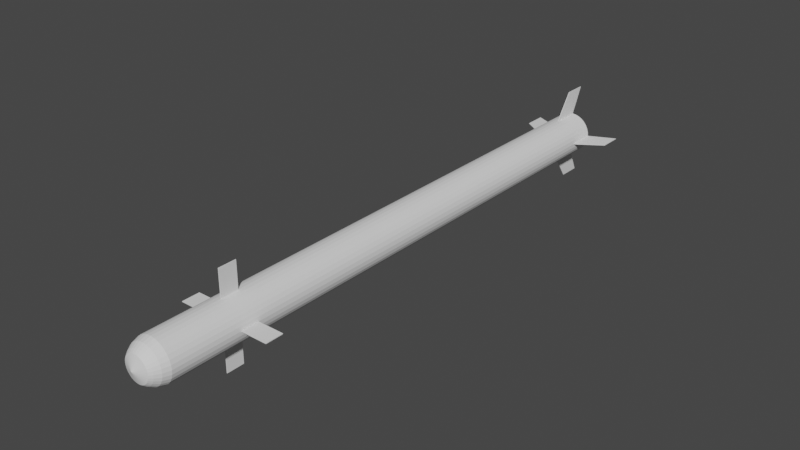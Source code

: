 # Source: FIM-43.blend  (saved by Blender 2.80.75; exported with 4.5.12 LTS)
import bpy
from mathutils import Matrix  # noqa: F401  (used for matrix-valued properties, if any)

bpy.ops.wm.read_factory_settings(use_empty=True)
scene = bpy.context.scene
scene.name = 'Scene'

# ---- collections
col_collection = bpy.data.collections.new('Collection'); scene.collection.children.link(col_collection)

# ---- world
world_world = bpy.data.worlds.new('World'); scene.world = world_world
world_world.use_nodes = True; world_world.node_tree.nodes.clear()
_N = world_world.node_tree.nodes; _L = world_world.node_tree.links
n0 = _N.new('ShaderNodeOutputWorld'); n0.name = 'World Output'; n0.location = (300, 300)
n1 = _N.new('ShaderNodeBackground'); n1.name = 'Background'; n1.location = (10, 300)
n1.inputs[0].default_value = (0.05088, 0.05088, 0.05088, 1.0)
_L.new(n1.outputs[0], n0.inputs[0])
n0.is_active_output = True
world_world.color = (0.05088, 0.05088, 0.05088)
world_world.use_sun_shadow = False
world_world.sun_shadow_jitter_overblur = 0.0

# ---- meshes
me_cylinder = bpy.data.meshes.new('Cylinder')
me_cylinder.from_pydata([(-2.746e-15, 1.0, -13.37), (-3.263e-08, 0.9146, 13.92), (0.1951, 0.9808, -13.37), (0.1784, 0.897, 13.92), (0.3827, 0.9239, -13.37), (0.35, 0.8449, 13.92), (0.5556, 0.8315, -13.37), (0.5081, 0.7604, 13.92), (0.7071, 0.7071, -13.37), (0.6467, 0.6467, 13.92), (0.8315, 0.5556, -13.37), (0.7604, 0.5081, 13.92), (0.9239, 0.3827, -13.37), (0.8449, 0.35, 13.92), (0.9808, 0.1951, -13.37), (0.897, 0.1784, 13.92), (1.0, -8.582e-07, -13.37), (0.9146, 1.037e-06, 13.92), (0.9808, -0.1951, -13.37), (0.897, -0.1784, 13.92), (0.9239, -0.3827, -13.37), (0.8449, -0.35, 13.92), (0.8315, -0.5556, -13.37), (0.7604, -0.5081, 13.92), (0.7071, -0.7071, -13.37), (0.6467, -0.6467, 13.92), (0.5556, -0.8315, -13.37), (0.5081, -0.7604, 13.92), (0.3827, -0.9239, -13.37), (0.35, -0.8449, 13.92), (0.1951, -0.9808, -13.37), (0.1784, -0.897, 13.92), (-3.258e-07, -1.0, -13.37), (-2.996e-07, -0.9146, 13.92), (-0.1951, -0.9808, -13.37), (-0.1784, -0.897, 13.92), (-0.3827, -0.9239, -13.37), (-0.35, -0.8449, 13.92), (-0.5556, -0.8315, -13.37), (-0.5081, -0.7604, 13.92), (-0.7071, -0.7071, -13.37), (-0.6467, -0.6467, 13.92), (-0.8315, -0.5556, -13.37), (-0.7604, -0.5081, 13.92), (-0.9239, -0.3827, -13.37), (-0.8449, -0.35, 13.92), (-0.9808, -0.1951, -13.37), (-0.897, -0.1784, 13.92), (-1.0, 3.188e-08, -13.37), (-0.9146, 1.863e-06, 13.92), (-0.9808, 0.1951, -13.37), (-0.897, 0.1784, 13.92), (-0.9239, 0.3827, -13.37), (-0.8449, 0.35, 13.92), (-0.8315, 0.5556, -13.37), (-0.7604, 0.5081, 13.92), (-0.7071, 0.7071, -13.37), (-0.6467, 0.6467, 13.92), (-0.5556, 0.8315, -13.37), (-0.5081, 0.7604, 13.92), (-0.3827, 0.9239, -13.37), (-0.35, 0.8449, 13.92), (-0.1951, 0.9808, -13.37), (-0.1784, 0.897, 13.92), (5.183e-07, 0.8966, -13.72), (0.1749, 0.8794, -13.72), (0.3431, 0.8284, -13.72), (0.4981, 0.7455, -13.72), (0.634, 0.634, -13.72), (0.7455, 0.4981, -13.72), (0.8284, 0.3431, -13.72), (0.8794, 0.1749, -13.72), (0.8966, -8.375e-07, -13.72), (0.8794, -0.1749, -13.72), (0.8284, -0.3431, -13.72), (0.7455, -0.4981, -13.72), (0.634, -0.634, -13.72), (0.4981, -0.7455, -13.72), (0.3431, -0.8284, -13.72), (0.1749, -0.8794, -13.72), (2.262e-07, -0.8966, -13.72), (-0.1749, -0.8794, -13.72), (-0.3431, -0.8284, -13.72), (-0.4981, -0.7455, -13.72), (-0.634, -0.634, -13.72), (-0.7455, -0.4981, -13.72), (-0.8284, -0.3431, -13.72), (-0.8794, -0.1749, -13.72), (-0.8966, -3.938e-08, -13.72), (-0.8794, 0.1749, -13.72), (-0.8284, 0.3431, -13.72), (-0.7455, 0.4981, -13.72), (-0.634, 0.634, -13.72), (-0.4981, 0.7455, -13.72), (-0.3431, 0.8284, -13.72), (-0.1749, 0.8794, -13.72), (5.438e-07, 0.7426, -13.97), (0.1449, 0.7284, -13.97), (0.2842, 0.6861, -13.97), (0.4126, 0.6175, -13.97), (0.5251, 0.5251, -13.97), (0.6175, 0.4126, -13.97), (0.6861, 0.2842, -13.97), (0.7284, 0.1449, -13.97), (0.7426, -8.047e-07, -13.97), (0.7284, -0.1449, -13.97), (0.6861, -0.2842, -13.97), (0.6175, -0.4126, -13.97), (0.5251, -0.5251, -13.97), (0.4126, -0.6175, -13.97), (0.2842, -0.6861, -13.97), (0.1449, -0.7284, -13.97), (3.018e-07, -0.7426, -13.97), (-0.1449, -0.7284, -13.97), (-0.2842, -0.6861, -13.97), (-0.4126, -0.6175, -13.97), (-0.5251, -0.5251, -13.97), (-0.6175, -0.4126, -13.97), (-0.6861, -0.2842, -13.97), (-0.7284, -0.1449, -13.97), (-0.7426, -1.437e-07, -13.97), (-0.7284, 0.1449, -13.97), (-0.6861, 0.2842, -13.97), (-0.6175, 0.4126, -13.97), (-0.5251, 0.5251, -13.97), (-0.4126, 0.6175, -13.97), (-0.2842, 0.6861, -13.97), (-0.1449, 0.7284, -13.97), (5.581e-07, 0.6213, -14.11), (0.1212, 0.6094, -14.11), (0.2378, 0.574, -14.11), (0.3452, 0.5166, -14.11), (0.4393, 0.4393, -14.11), (0.5166, 0.3452, -14.11), (0.574, 0.2378, -14.11), (0.6094, 0.1212, -14.11), (0.6213, -7.751e-07, -14.11), (0.6094, -0.1212, -14.11), (0.574, -0.2378, -14.11), (0.5166, -0.3452, -14.11), (0.4393, -0.4393, -14.11), (0.3452, -0.5166, -14.11), (0.2378, -0.574, -14.11), (0.1212, -0.6094, -14.11), (3.557e-07, -0.6213, -14.11), (-0.1212, -0.6094, -14.11), (-0.2378, -0.574, -14.11), (-0.3452, -0.5166, -14.11), (-0.4393, -0.4393, -14.11), (-0.5166, -0.3452, -14.11), (-0.574, -0.2378, -14.11), (-0.6094, -0.1212, -14.11), (-0.6213, -2.221e-07, -14.11), (-0.6094, 0.1212, -14.11), (-0.574, 0.2378, -14.11), (-0.5166, 0.3452, -14.11), (-0.4393, 0.4393, -14.11), (-0.3452, 0.5166, -14.11), (-0.2378, 0.574, -14.11), (-0.1212, 0.6094, -14.11), (6.305e-07, -6.339e-07, -14.34), (0.1951, 0.9808, 13.92), (2.868e-15, 1.0, 13.92), (0.3827, 0.9239, 13.92), (0.5556, 0.8315, 13.92), (0.7071, 0.7071, 13.92), (0.8315, 0.5556, 13.92), (0.9239, 0.3827, 13.92), (0.9808, 0.1951, 13.92), (1.0, 1.051e-06, 13.92), (0.9808, -0.1951, 13.92), (0.9239, -0.3827, 13.92), (0.8315, -0.5556, 13.92), (0.7071, -0.7071, 13.92), (0.5556, -0.8315, 13.92), (0.3827, -0.9239, 13.92), (0.1951, -0.9808, 13.92), (-3.258e-07, -1.0, 13.92), (-0.1951, -0.9808, 13.92), (-0.3827, -0.9239, 13.92), (-0.5556, -0.8315, 13.92), (-0.7071, -0.7071, 13.92), (-0.8315, -0.5556, 13.92), (-0.9239, -0.3827, 13.92), (-0.9808, -0.1951, 13.92), (-1.0, 1.941e-06, 13.92), (-0.9808, 0.1951, 13.92), (-0.9239, 0.3827, 13.92), (-0.8315, 0.5556, 13.92), (-0.7071, 0.7071, 13.92), (-0.5556, 0.8315, 13.92), (-0.3827, 0.9239, 13.92), (-0.1951, 0.9808, 13.92), (0.04071, 0.2047, 11.58), (2.01e-06, 0.2087, 11.58), (0.07986, 0.1928, 11.58), (0.1159, 0.1735, 11.58), (0.1476, 0.1476, 11.58), (0.1735, 0.1159, 11.58), (0.1928, 0.07986, 11.58), (0.2047, 0.04071, 11.58), (0.2087, 9.321e-07, 11.58), (0.2047, -0.04071, 11.58), (0.1928, -0.07986, 11.58), (0.1735, -0.1159, 11.58), (0.1476, -0.1476, 11.58), (0.1159, -0.1735, 11.58), (0.07986, -0.1928, 11.58), (0.04071, -0.2047, 11.58), (2.28e-06, -0.2087, 11.58), (-0.04071, -0.2047, 11.58), (-0.07986, -0.1928, 11.58), (-0.1159, -0.1735, 11.58), (-0.1476, -0.1476, 11.58), (-0.1735, -0.1159, 11.58), (-0.1928, -0.07986, 11.58), (-0.2047, -0.04071, 11.58), (-0.2087, 1.163e-06, 11.58), (-0.2047, 0.04071, 11.58), (-0.1928, 0.07986, 11.58), (-0.1735, 0.1159, 11.58), (-0.1476, 0.1476, 11.58), (-0.1159, 0.1735, 11.58), (-0.07986, 0.1928, 11.58), (-0.04071, 0.2047, 11.58), (0.1784, 0.897, 11.58), (2.312e-06, 0.9146, 11.58), (0.35, 0.8449, 11.58), (0.5081, 0.7604, 11.58), (0.6467, 0.6467, 11.58), (0.7604, 0.5081, 11.58), (0.8449, 0.35, 11.58), (0.897, 0.1784, 11.58), (0.9146, 1.051e-06, 11.58), (0.897, -0.1784, 11.58), (0.8449, -0.35, 11.58), (0.7604, -0.5081, 11.58), (0.6467, -0.6467, 11.58), (0.5081, -0.7604, 11.58), (0.35, -0.8449, 11.58), (0.1784, -0.897, 11.58), (2.045e-06, -0.9146, 11.58), (-0.1784, -0.897, 11.58), (-0.35, -0.8449, 11.58), (-0.5081, -0.7604, 11.58), (-0.6467, -0.6467, 11.58), (-0.7604, -0.5081, 11.58), (-0.8449, -0.35, 11.58), (-0.897, -0.1784, 11.58), (-0.9145, 1.877e-06, 11.58), (-0.897, 0.1784, 11.58), (-0.8449, 0.35, 11.58), (-0.7604, 0.5081, 11.58), (-0.6467, 0.6467, 11.58), (-0.5081, 0.7604, 11.58), (-0.35, 0.8449, 11.58), (-0.1784, 0.897, 11.58), (0.1586, 0.7971, 13.89), (4.974e-06, 0.8127, 13.89), (0.311, 0.7508, 13.89), (0.4515, 0.6757, 13.89), (0.5747, 0.5747, 13.89), (0.6757, 0.4515, 13.89), (0.7509, 0.311, 13.89), (0.7971, 0.1586, 13.89), (0.8127, 7.323e-07, 13.89), (0.7971, -0.1586, 13.89), (0.7509, -0.311, 13.89), (0.6757, -0.4515, 13.89), (0.5747, -0.5747, 13.89), (0.4515, -0.6757, 13.89), (0.311, -0.7508, 13.89), (0.1586, -0.7971, 13.89), (6.185e-06, -0.8127, 13.89), (-0.1585, -0.7971, 13.89), (-0.311, -0.7508, 13.89), (-0.4515, -0.6757, 13.89), (-0.5747, -0.5747, 13.89), (-0.6757, -0.4515, 13.89), (-0.7508, -0.311, 13.89), (-0.7971, -0.1585, 13.89), (-0.8127, 1.562e-06, 13.89), (-0.7971, 0.1586, 13.89), (-0.7508, 0.311, 13.89), (-0.6757, 0.4515, 13.89), (-0.5747, 0.5747, 13.89), (-0.4515, 0.6757, 13.89), (-0.311, 0.7508, 13.89), (-0.1585, 0.7971, 13.89), (0.17, 0.8546, 13.89), (5.049e-06, 0.8713, 13.89), (0.3335, 0.805, 13.89), (0.4841, 0.7245, 13.89), (0.6161, 0.6161, 13.89), (0.7245, 0.4841, 13.89), (0.805, 0.3335, 13.89), (0.8546, 0.17, 13.89), (0.8713, 6.821e-07, 13.89), (0.8546, -0.17, 13.89), (0.805, -0.3334, 13.89), (0.7245, -0.4841, 13.89), (0.6161, -0.6161, 13.89), (0.4841, -0.7245, 13.89), (0.3335, -0.805, 13.89), (0.17, -0.8546, 13.89), (6.174e-06, -0.8713, 13.89), (-0.17, -0.8546, 13.89), (-0.3334, -0.805, 13.89), (-0.4841, -0.7245, 13.89), (-0.6161, -0.6161, 13.89), (-0.7245, -0.4841, 13.89), (-0.805, -0.3334, 13.89), (-0.8546, -0.17, 13.89), (-0.8713, 1.646e-06, 13.89), (-0.8546, 0.17, 13.89), (-0.805, 0.3335, 13.89), (-0.7245, 0.4841, 13.89), (-0.6161, 0.6161, 13.89), (-0.4841, 0.7245, 13.89), (-0.3334, 0.805, 13.89), (-0.17, 0.8546, 13.89), (0.03692, 0.1856, 12.13), (1.504e-07, 0.1892, 12.13), (0.07242, 0.1748, 12.13), (0.1051, 0.1573, 12.13), (0.1338, 0.1338, 12.13), (0.1573, 0.1051, 12.13), (0.1748, 0.07242, 12.13), (0.1856, 0.03692, 12.13), (0.1892, 9.475e-07, 12.13), (0.1856, -0.03692, 12.13), (0.1748, -0.07242, 12.13), (0.1573, -0.1051, 12.13), (0.1338, -0.1338, 12.13), (0.1051, -0.1573, 12.13), (0.07242, -0.1748, 12.13), (0.03692, -0.1856, 12.13), (4.324e-07, -0.1892, 12.13), (-0.03692, -0.1856, 12.13), (-0.07242, -0.1748, 12.13), (-0.1051, -0.1573, 12.13), (-0.1338, -0.1338, 12.13), (-0.1573, -0.1051, 12.13), (-0.1748, -0.07242, 12.13), (-0.1856, -0.03692, 12.13), (-0.1892, 1.141e-06, 12.13), (-0.1856, 0.03692, 12.13), (-0.1748, 0.07242, 12.13), (-0.1573, 0.1051, 12.13), (-0.1338, 0.1338, 12.13), (-0.1051, 0.1573, 12.13), (-0.07242, 0.1748, 12.13), (-0.03692, 0.1856, 12.13)], [], [(0, 162, 161, 2), (2, 161, 163, 4), (4, 163, 164, 6), (6, 164, 165, 8), (8, 165, 166, 10), (10, 166, 167, 12), (12, 167, 168, 14), (14, 168, 169, 16), (16, 169, 170, 18), (18, 170, 171, 20), (20, 171, 172, 22), (22, 172, 173, 24), (24, 173, 174, 26), (26, 174, 175, 28), (28, 175, 176, 30), (30, 176, 177, 32), (32, 177, 178, 34), (34, 178, 179, 36), (36, 179, 180, 38), (38, 180, 181, 40), (40, 181, 182, 42), (42, 182, 183, 44), (44, 183, 184, 46), (46, 184, 185, 48), (48, 185, 186, 50), (50, 186, 187, 52), (52, 187, 188, 54), (54, 188, 189, 56), (56, 189, 190, 58), (58, 190, 191, 60), (45, 43, 246, 247), (60, 191, 192, 62), (62, 192, 162, 0), (12, 14, 71, 70), (81, 82, 114, 113), (30, 32, 80, 79), (48, 50, 89, 88), (4, 6, 67, 66), (22, 24, 76, 75), (40, 42, 85, 84), (58, 60, 94, 93), (14, 16, 72, 71), (32, 34, 81, 80), (50, 52, 90, 89), (6, 8, 68, 67), (24, 26, 77, 76), (42, 44, 86, 85), (60, 62, 95, 94), (16, 18, 73, 72), (34, 36, 82, 81), (52, 54, 91, 90), (8, 10, 69, 68), (26, 28, 78, 77), (44, 46, 87, 86), (0, 2, 65, 64), (62, 0, 64, 95), (18, 20, 74, 73), (36, 38, 83, 82), (54, 56, 92, 91), (10, 12, 70, 69), (28, 30, 79, 78), (46, 48, 88, 87), (2, 4, 66, 65), (20, 22, 75, 74), (38, 40, 84, 83), (56, 58, 93, 92), (116, 117, 149, 148), (68, 69, 101, 100), (95, 64, 96, 127), (82, 83, 115, 114), (69, 70, 102, 101), (83, 84, 116, 115), (70, 71, 103, 102), (84, 85, 117, 116), (71, 72, 104, 103), (85, 86, 118, 117), (72, 73, 105, 104), (86, 87, 119, 118), (73, 74, 106, 105), (87, 88, 120, 119), (74, 75, 107, 106), (88, 89, 121, 120), (75, 76, 108, 107), (89, 90, 122, 121), (76, 77, 109, 108), (90, 91, 123, 122), (77, 78, 110, 109), (64, 65, 97, 96), (91, 92, 124, 123), (78, 79, 111, 110), (65, 66, 98, 97), (92, 93, 125, 124), (79, 80, 112, 111), (66, 67, 99, 98), (93, 94, 126, 125), (80, 81, 113, 112), (67, 68, 100, 99), (94, 95, 127, 126), (151, 152, 160), (103, 104, 136, 135), (117, 118, 150, 149), (104, 105, 137, 136), (118, 119, 151, 150), (105, 106, 138, 137), (119, 120, 152, 151), (106, 107, 139, 138), (120, 121, 153, 152), (107, 108, 140, 139), (121, 122, 154, 153), (108, 109, 141, 140), (122, 123, 155, 154), (109, 110, 142, 141), (96, 97, 129, 128), (123, 124, 156, 155), (110, 111, 143, 142), (97, 98, 130, 129), (124, 125, 157, 156), (111, 112, 144, 143), (98, 99, 131, 130), (125, 126, 158, 157), (112, 113, 145, 144), (99, 100, 132, 131), (126, 127, 159, 158), (113, 114, 146, 145), (100, 101, 133, 132), (127, 96, 128, 159), (114, 115, 147, 146), (101, 102, 134, 133), (115, 116, 148, 147), (102, 103, 135, 134), (138, 139, 160), (152, 153, 160), (139, 140, 160), (153, 154, 160), (140, 141, 160), (154, 155, 160), (141, 142, 160), (128, 129, 160), (155, 156, 160), (142, 143, 160), (129, 130, 160), (156, 157, 160), (143, 144, 160), (130, 131, 160), (157, 158, 160), (144, 145, 160), (131, 132, 160), (158, 159, 160), (145, 146, 160), (132, 133, 160), (159, 128, 160), (146, 147, 160), (133, 134, 160), (147, 148, 160), (134, 135, 160), (148, 149, 160), (135, 136, 160), (149, 150, 160), (136, 137, 160), (150, 151, 160), (137, 138, 160), (1, 3, 161, 162), (3, 5, 163, 161), (5, 7, 164, 163), (7, 9, 165, 164), (9, 11, 166, 165), (11, 13, 167, 166), (13, 15, 168, 167), (15, 17, 169, 168), (17, 19, 170, 169), (19, 21, 171, 170), (21, 23, 172, 171), (23, 25, 173, 172), (25, 27, 174, 173), (27, 29, 175, 174), (29, 31, 176, 175), (31, 33, 177, 176), (33, 35, 178, 177), (35, 37, 179, 178), (37, 39, 180, 179), (39, 41, 181, 180), (41, 43, 182, 181), (43, 45, 183, 182), (45, 47, 184, 183), (47, 49, 185, 184), (49, 51, 186, 185), (51, 53, 187, 186), (53, 55, 188, 187), (55, 57, 189, 188), (57, 59, 190, 189), (59, 61, 191, 190), (61, 63, 192, 191), (63, 1, 162, 192), (193, 194, 290, 289), (19, 17, 233, 234), (47, 45, 247, 248), (21, 19, 234, 235), (49, 47, 248, 249), (23, 21, 235, 236), (51, 49, 249, 250), (25, 23, 236, 237), (53, 51, 250, 251), (27, 25, 237, 238), (55, 53, 251, 252), (29, 27, 238, 239), (3, 1, 226, 225), (57, 55, 252, 253), (31, 29, 239, 240), (5, 3, 225, 227), (59, 57, 253, 254), (33, 31, 240, 241), (7, 5, 227, 228), (61, 59, 254, 255), (35, 33, 241, 242), (9, 7, 228, 229), (63, 61, 255, 256), (37, 35, 242, 243), (11, 9, 229, 230), (1, 63, 256, 226), (39, 37, 243, 244), (13, 11, 230, 231), (41, 39, 244, 245), (15, 13, 231, 232), (43, 41, 245, 246), (17, 15, 232, 233), (194, 193, 225, 226), (193, 195, 227, 225), (195, 196, 228, 227), (196, 197, 229, 228), (197, 198, 230, 229), (198, 199, 231, 230), (199, 200, 232, 231), (200, 201, 233, 232), (201, 202, 234, 233), (202, 203, 235, 234), (203, 204, 236, 235), (204, 205, 237, 236), (205, 206, 238, 237), (206, 207, 239, 238), (207, 208, 240, 239), (208, 209, 241, 240), (209, 210, 242, 241), (210, 211, 243, 242), (211, 212, 244, 243), (212, 213, 245, 244), (213, 214, 246, 245), (214, 215, 247, 246), (215, 216, 248, 247), (216, 217, 249, 248), (217, 218, 250, 249), (218, 219, 251, 250), (219, 220, 252, 251), (220, 221, 253, 252), (221, 222, 254, 253), (222, 223, 255, 254), (223, 224, 256, 255), (224, 194, 226, 256), (264, 263, 327, 328), (221, 220, 316, 317), (208, 207, 303, 304), (195, 193, 289, 291), (222, 221, 317, 318), (209, 208, 304, 305), (196, 195, 291, 292), (223, 222, 318, 319), (210, 209, 305, 306), (197, 196, 292, 293), (224, 223, 319, 320), (211, 210, 306, 307), (198, 197, 293, 294), (194, 224, 320, 290), (212, 211, 307, 308), (199, 198, 294, 295), (213, 212, 308, 309), (200, 199, 295, 296), (214, 213, 309, 310), (201, 200, 296, 297), (215, 214, 310, 311), (202, 201, 297, 298), (216, 215, 311, 312), (203, 202, 298, 299), (217, 216, 312, 313), (204, 203, 299, 300), (218, 217, 313, 314), (205, 204, 300, 301), (219, 218, 314, 315), (206, 205, 301, 302), (220, 219, 315, 316), (207, 206, 302, 303), (258, 257, 289, 290), (257, 259, 291, 289), (259, 260, 292, 291), (260, 261, 293, 292), (261, 262, 294, 293), (262, 263, 295, 294), (263, 264, 296, 295), (264, 265, 297, 296), (265, 266, 298, 297), (266, 267, 299, 298), (267, 268, 300, 299), (268, 269, 301, 300), (269, 270, 302, 301), (270, 271, 303, 302), (271, 272, 304, 303), (272, 273, 305, 304), (273, 274, 306, 305), (274, 275, 307, 306), (275, 276, 308, 307), (276, 277, 309, 308), (277, 278, 310, 309), (278, 279, 311, 310), (279, 280, 312, 311), (280, 281, 313, 312), (281, 282, 314, 313), (282, 283, 315, 314), (283, 284, 316, 315), (284, 285, 317, 316), (285, 286, 318, 317), (286, 287, 319, 318), (287, 288, 320, 319), (288, 258, 290, 320), (321, 322, 352, 351, 350, 349, 348, 347, 346, 345, 344, 343, 342, 341, 340, 339, 338, 337, 336, 335, 334, 333, 332, 331, 330, 329, 328, 327, 326, 325, 324, 323), (278, 277, 341, 342), (265, 264, 328, 329), (279, 278, 342, 343), (266, 265, 329, 330), (280, 279, 343, 344), (267, 266, 330, 331), (281, 280, 344, 345), (268, 267, 331, 332), (282, 281, 345, 346), (269, 268, 332, 333), (283, 282, 346, 347), (270, 269, 333, 334), (284, 283, 347, 348), (271, 270, 334, 335), (257, 258, 322, 321), (285, 284, 348, 349), (272, 271, 335, 336), (259, 257, 321, 323), (286, 285, 349, 350), (273, 272, 336, 337), (260, 259, 323, 324), (287, 286, 350, 351), (274, 273, 337, 338), (261, 260, 324, 325), (288, 287, 351, 352), (275, 274, 338, 339), (262, 261, 325, 326), (258, 288, 352, 322), (276, 275, 339, 340), (263, 262, 326, 327), (277, 276, 340, 341)])
_uv = me_cylinder.uv_layers.new(name='UVMap')
_uv.uv.foreach_set('vector', [1.0, 0.5, 1.0, 1.0, 0.9688, 1.0, 0.9688, 0.5, 0.9688, 0.5, 0.9688, 1.0, 0.9375, 1.0, 0.9375, 0.5, 0.9375, 0.5, 0.9375, 1.0, 0.9062, 1.0, 0.9062, 0.5, 0.9062, 0.5, 0.9062, 1.0, 0.875, 1.0, 0.875, 0.5, 0.875, 0.5, 0.875, 1.0, 0.8438, 1.0, 0.8438, 0.5, 0.8438, 0.5, 0.8438, 1.0, 0.8125, 1.0, 0.8125, 0.5, 0.8125, 0.5, 0.8125, 1.0, 0.7812, 1.0, 0.7812, 0.5, 0.7812, 0.5, 0.7812, 1.0, 0.75, 1.0, 0.75, 0.5, 0.75, 0.5, 0.75, 1.0, 0.7188, 1.0, 0.7188, 0.5, 0.7188, 0.5, 0.7188, 1.0, 0.6875, 1.0, 0.6875, 0.5, 0.6875, 0.5, 0.6875, 1.0, 0.6562, 1.0, 0.6562, 0.5, 0.6562, 0.5, 0.6562, 1.0, 0.625, 1.0, 0.625, 0.5, 0.625, 0.5, 0.625, 1.0, 0.5938, 1.0, 0.5938, 0.5, 0.5938, 0.5, 0.5938, 1.0, 0.5625, 1.0, 0.5625, 0.5, 0.5625, 0.5, 0.5625, 1.0, 0.5312, 1.0, 0.5312, 0.5, 0.5312, 0.5, 0.5312, 1.0, 0.5, 1.0, 0.5, 0.5, 0.5, 0.5, 0.5, 1.0, 0.4688, 1.0, 0.4688, 0.5, 0.4688, 0.5, 0.4688, 1.0, 0.4375, 1.0, 0.4375, 0.5, 0.4375, 0.5, 0.4375, 1.0, 0.4062, 1.0, 0.4062, 0.5, 0.4062, 0.5, 0.4062, 1.0, 0.375, 1.0, 0.375, 0.5, 0.375, 0.5, 0.375, 1.0, 0.3438, 1.0, 0.3438, 0.5, 0.3438, 0.5, 0.3438, 1.0, 0.3125, 1.0, 0.3125, 0.5, 0.3125, 0.5, 0.3125, 1.0, 0.2812, 1.0, 0.2812, 0.5, 0.2812, 0.5, 0.2812, 1.0, 0.25, 1.0, 0.25, 0.5, 0.25, 0.5, 0.25, 1.0, 0.2188, 1.0, 0.2188, 0.5, 0.2188, 0.5, 0.2188, 1.0, 0.1875, 1.0, 0.1875, 0.5, 0.1875, 0.5, 0.1875, 1.0, 0.1562, 1.0, 0.1562, 0.5, 0.1562, 0.5, 0.1562, 1.0, 0.125, 1.0, 0.125, 0.5, 0.125, 0.5, 0.125, 1.0, 0.09375, 1.0, 0.09375, 0.5, 0.09375, 0.5, 0.09375, 1.0, 0.0625, 1.0, 0.0625, 0.5, 0.04722, 0.166, 0.0675, 0.1281, 0.0675, 0.1281, 0.04722, 0.166, 0.0625, 0.5, 0.0625, 1.0, 0.03125, 1.0, 0.03125, 0.5, 0.03125, 0.5, 0.03125, 1.0, 0.0, 1.0, 0.0, 0.5, 0.8125, 0.5, 0.7812, 0.5, 0.7812, 0.5, 0.8125, 0.5, 0.4688, 0.5, 0.4375, 0.5, 0.4375, 0.5, 0.4688, 0.5, 0.5312, 0.5, 0.5, 0.5, 0.5, 0.5, 0.5312, 0.5, 0.25, 0.5, 0.2188, 0.5, 0.2188, 0.5, 0.25, 0.5, 0.9375, 0.5, 0.9062, 0.5, 0.9062, 0.5, 0.9375, 0.5, 0.6562, 0.5, 0.625, 0.5, 0.625, 0.5, 0.6562, 0.5, 0.375, 0.5, 0.3438, 0.5, 0.3438, 0.5, 0.375, 0.5, 0.09375, 0.5, 0.0625, 0.5, 0.0625, 0.5, 0.09375, 0.5, 0.7812, 0.5, 0.75, 0.5, 0.75, 0.5, 0.7812, 0.5, 0.5, 0.5, 0.4688, 0.5, 0.4688, 0.5, 0.5, 0.5, 0.2188, 0.5, 0.1875, 0.5, 0.1875, 0.5, 0.2188, 0.5, 0.9062, 0.5, 0.875, 0.5, 0.875, 0.5, 0.9062, 0.5, 0.625, 0.5, 0.5938, 0.5, 0.5938, 0.5, 0.625, 0.5, 0.3438, 0.5, 0.3125, 0.5, 0.3125, 0.5, 0.3438, 0.5, 0.0625, 0.5, 0.03125, 0.5, 0.03125, 0.5, 0.0625, 0.5, 0.75, 0.5, 0.7188, 0.5, 0.7188, 0.5, 0.75, 0.5, 0.4688, 0.5, 0.4375, 0.5, 0.4375, 0.5, 0.4688, 0.5, 0.1875, 0.5, 0.1562, 0.5, 0.1562, 0.5, 0.1875, 0.5, 0.875, 0.5, 0.8438, 0.5, 0.8438, 0.5, 0.875, 0.5, 0.5938, 0.5, 0.5625, 0.5, 0.5625, 0.5, 0.5938, 0.5, 0.3125, 0.5, 0.2812, 0.5, 0.2812, 0.5, 0.3125, 0.5, 1.0, 0.5, 0.9688, 0.5, 0.9688, 0.5, 1.0, 0.5, 0.03125, 0.5, 0.0, 0.5, 0.0, 0.5, 0.03125, 0.5, 0.7188, 0.5, 0.6875, 0.5, 0.6875, 0.5, 0.7188, 0.5, 0.4375, 0.5, 0.4062, 0.5, 0.4062, 0.5, 0.4375, 0.5, 0.1562, 0.5, 0.125, 0.5, 0.125, 0.5, 0.1562, 0.5, 0.8438, 0.5, 0.8125, 0.5, 0.8125, 0.5, 0.8438, 0.5, 0.5625, 0.5, 0.5312, 0.5, 0.5312, 0.5, 0.5625, 0.5, 0.2812, 0.5, 0.25, 0.5, 0.25, 0.5, 0.2812, 0.5, 0.9688, 0.5, 0.9375, 0.5, 0.9375, 0.5, 0.9688, 0.5, 0.6875, 0.5, 0.6562, 0.5, 0.6562, 0.5, 0.6875, 0.5, 0.4062, 0.5, 0.375, 0.5, 0.375, 0.5, 0.4062, 0.5, 0.125, 0.5, 0.09375, 0.5, 0.09375, 0.5, 0.125, 0.5, 0.375, 0.5, 0.3438, 0.5, 0.3438, 0.5, 0.375, 0.5, 0.875, 0.5, 0.8438, 0.5, 0.8438, 0.5, 0.875, 0.5, 0.03125, 0.5, 0.0, 0.5, 0.0, 0.5, 0.03125, 0.5, 0.4375, 0.5, 0.4062, 0.5, 0.4062, 0.5, 0.4375, 0.5, 0.8438, 0.5, 0.8125, 0.5, 0.8125, 0.5, 0.8438, 0.5, 0.4062, 0.5, 0.375, 0.5, 0.375, 0.5, 0.4062, 0.5, 0.8125, 0.5, 0.7812, 0.5, 0.7812, 0.5, 0.8125, 0.5, 0.375, 0.5, 0.3438, 0.5, 0.3438, 0.5, 0.375, 0.5, 0.7812, 0.5, 0.75, 0.5, 0.75, 0.5, 0.7812, 0.5, 0.3438, 0.5, 0.3125, 0.5, 0.3125, 0.5, 0.3438, 0.5, 0.75, 0.5, 0.7188, 0.5, 0.7188, 0.5, 0.75, 0.5, 0.3125, 0.5, 0.2812, 0.5, 0.2812, 0.5, 0.3125, 0.5, 0.7188, 0.5, 0.6875, 0.5, 0.6875, 0.5, 0.7188, 0.5, 0.2812, 0.5, 0.25, 0.5, 0.25, 0.5, 0.2812, 0.5, 0.6875, 0.5, 0.6562, 0.5, 0.6562, 0.5, 0.6875, 0.5, 0.25, 0.5, 0.2188, 0.5, 0.2188, 0.5, 0.25, 0.5, 0.6562, 0.5, 0.625, 0.5, 0.625, 0.5, 0.6562, 0.5, 0.2188, 0.5, 0.1875, 0.5, 0.1875, 0.5, 0.2188, 0.5, 0.625, 0.5, 0.5938, 0.5, 0.5938, 0.5, 0.625, 0.5, 0.1875, 0.5, 0.1562, 0.5, 0.1562, 0.5, 0.1875, 0.5, 0.5938, 0.5, 0.5625, 0.5, 0.5625, 0.5, 0.5938, 0.5, 1.0, 0.5, 0.9688, 0.5, 0.9688, 0.5, 1.0, 0.5, 0.1562, 0.5, 0.125, 0.5, 0.125, 0.5, 0.1562, 0.5, 0.5625, 0.5, 0.5312, 0.5, 0.5312, 0.5, 0.5625, 0.5, 0.9688, 0.5, 0.9375, 0.5, 0.9375, 0.5, 0.9688, 0.5, 0.125, 0.5, 0.09375, 0.5, 0.09375, 0.5, 0.125, 0.5, 0.5312, 0.5, 0.5, 0.5, 0.5, 0.5, 0.5312, 0.5, 0.9375, 0.5, 0.9062, 0.5, 0.9062, 0.5, 0.9375, 0.5, 0.09375, 0.5, 0.0625, 0.5, 0.0625, 0.5, 0.09375, 0.5, 0.5, 0.5, 0.4688, 0.5, 0.4688, 0.5, 0.5, 0.5, 0.9062, 0.5, 0.875, 0.5, 0.875, 0.5, 0.9062, 0.5, 0.0625, 0.5, 0.03125, 0.5, 0.03125, 0.5, 0.0625, 0.5, 0.2812, 0.5, 0.25, 0.5, 0.2812, 0.5, 0.7812, 0.5, 0.75, 0.5, 0.75, 0.5, 0.7812, 0.5, 0.3438, 0.5, 0.3125, 0.5, 0.3125, 0.5, 0.3438, 0.5, 0.75, 0.5, 0.7188, 0.5, 0.7188, 0.5, 0.75, 0.5, 0.3125, 0.5, 0.2812, 0.5, 0.2812, 0.5, 0.3125, 0.5, 0.7188, 0.5, 0.6875, 0.5, 0.6875, 0.5, 0.7188, 0.5, 0.2812, 0.5, 0.25, 0.5, 0.25, 0.5, 0.2812, 0.5, 0.6875, 0.5, 0.6562, 0.5, 0.6562, 0.5, 0.6875, 0.5, 0.25, 0.5, 0.2188, 0.5, 0.2188, 0.5, 0.25, 0.5, 0.6562, 0.5, 0.625, 0.5, 0.625, 0.5, 0.6562, 0.5, 0.2188, 0.5, 0.1875, 0.5, 0.1875, 0.5, 0.2188, 0.5, 0.625, 0.5, 0.5938, 0.5, 0.5938, 0.5, 0.625, 0.5, 0.1875, 0.5, 0.1562, 0.5, 0.1562, 0.5, 0.1875, 0.5, 0.5938, 0.5, 0.5625, 0.5, 0.5625, 0.5, 0.5938, 0.5, 1.0, 0.5, 0.9688, 0.5, 0.9688, 0.5, 1.0, 0.5, 0.1562, 0.5, 0.125, 0.5, 0.125, 0.5, 0.1562, 0.5, 0.5625, 0.5, 0.5312, 0.5, 0.5312, 0.5, 0.5625, 0.5, 0.9688, 0.5, 0.9375, 0.5, 0.9375, 0.5, 0.9688, 0.5, 0.125, 0.5, 0.09375, 0.5, 0.09375, 0.5, 0.125, 0.5, 0.5312, 0.5, 0.5, 0.5, 0.5, 0.5, 0.5312, 0.5, 0.9375, 0.5, 0.9062, 0.5, 0.9062, 0.5, 0.9375, 0.5, 0.09375, 0.5, 0.0625, 0.5, 0.0625, 0.5, 0.09375, 0.5, 0.5, 0.5, 0.4688, 0.5, 0.4688, 0.5, 0.5, 0.5, 0.9062, 0.5, 0.875, 0.5, 0.875, 0.5, 0.9062, 0.5, 0.0625, 0.5, 0.03125, 0.5, 0.03125, 0.5, 0.0625, 0.5, 0.4688, 0.5, 0.4375, 0.5, 0.4375, 0.5, 0.4688, 0.5, 0.875, 0.5, 0.8438, 0.5, 0.8438, 0.5, 0.875, 0.5, 0.03125, 0.5, 0.0, 0.5, 0.0, 0.5, 0.03125, 0.5, 0.4375, 0.5, 0.4062, 0.5, 0.4062, 0.5, 0.4375, 0.5, 0.8438, 0.5, 0.8125, 0.5, 0.8125, 0.5, 0.8438, 0.5, 0.4062, 0.5, 0.375, 0.5, 0.375, 0.5, 0.4062, 0.5, 0.8125, 0.5, 0.7812, 0.5, 0.7812, 0.5, 0.8125, 0.5, 0.6875, 0.5, 0.6562, 0.5, 0.6875, 0.5, 0.25, 0.5, 0.2188, 0.5, 0.25, 0.5, 0.6562, 0.5, 0.625, 0.5, 0.6562, 0.5, 0.2188, 0.5, 0.1875, 0.5, 0.2188, 0.5, 0.625, 0.5, 0.5938, 0.5, 0.625, 0.5, 0.1875, 0.5, 0.1562, 0.5, 0.1875, 0.5, 0.5938, 0.5, 0.5625, 0.5, 0.5938, 0.5, 1.0, 0.5, 0.9688, 0.5, 1.0, 0.5, 0.1562, 0.5, 0.125, 0.5, 0.1562, 0.5, 0.5625, 0.5, 0.5312, 0.5, 0.5625, 0.5, 0.9688, 0.5, 0.9375, 0.5, 0.9688, 0.5, 0.125, 0.5, 0.09375, 0.5, 0.125, 0.5, 0.5312, 0.5, 0.5, 0.5, 0.5312, 0.5, 0.9375, 0.5, 0.9062, 0.5, 0.9375, 0.5, 0.09375, 0.5, 0.0625, 0.5, 0.09375, 0.5, 0.5, 0.5, 0.4688, 0.5, 0.5, 0.5, 0.9062, 0.5, 0.875, 0.5, 0.9062, 0.5, 0.0625, 0.5, 0.03125, 0.5, 0.0625, 0.5, 0.4688, 0.5, 0.4375, 0.5, 0.4688, 0.5, 0.875, 0.5, 0.8438, 0.5, 0.875, 0.5, 0.03125, 0.5, 0.0, 0.5, 0.03125, 0.5, 0.4375, 0.5, 0.4062, 0.5, 0.4375, 0.5, 0.8438, 0.5, 0.8125, 0.5, 0.8438, 0.5, 0.4062, 0.5, 0.375, 0.5, 0.4062, 0.5, 0.8125, 0.5, 0.7812, 0.5, 0.8125, 0.5, 0.375, 0.5, 0.3438, 0.5, 0.375, 0.5, 0.7812, 0.5, 0.75, 0.5, 0.7812, 0.5, 0.3438, 0.5, 0.3125, 0.5, 0.3438, 0.5, 0.75, 0.5, 0.7188, 0.5, 0.75, 0.5, 0.3125, 0.5, 0.2812, 0.5, 0.3125, 0.5, 0.7188, 0.5, 0.6875, 0.5, 0.7188, 0.5, 0.25, 0.4695, 0.2928, 0.4653, 0.2968, 0.4854, 0.25, 0.49, 0.2928, 0.4653, 0.334, 0.4528, 0.3418, 0.4717, 0.2968, 0.4854, 0.334, 0.4528, 0.3719, 0.4325, 0.3833, 0.4496, 0.3418, 0.4717, 0.3719, 0.4325, 0.4052, 0.4052, 0.4197, 0.4197, 0.3833, 0.4496, 0.4052, 0.4052, 0.4325, 0.3719, 0.4496, 0.3833, 0.4197, 0.4197, 0.4325, 0.3719, 0.4528, 0.334, 0.4717, 0.3418, 0.4496, 0.3833, 0.4528, 0.334, 0.4653, 0.2928, 0.4854, 0.2968, 0.4717, 0.3418, 0.4653, 0.2928, 0.4695, 0.25, 0.49, 0.25, 0.4854, 0.2968, 0.4695, 0.25, 0.4653, 0.2072, 0.4854, 0.2032, 0.49, 0.25, 0.4653, 0.2072, 0.4528, 0.166, 0.4717, 0.1582, 0.4854, 0.2032, 0.4528, 0.166, 0.4325, 0.1281, 0.4496, 0.1167, 0.4717, 0.1582, 0.4325, 0.1281, 0.4052, 0.0948, 0.4197, 0.08029, 0.4496, 0.1167, 0.4052, 0.0948, 0.3719, 0.0675, 0.3833, 0.05045, 0.4197, 0.08029, 0.3719, 0.0675, 0.334, 0.04722, 0.3418, 0.02827, 0.3833, 0.05045, 0.334, 0.04722, 0.2928, 0.03473, 0.2968, 0.01461, 0.3418, 0.02827, 0.2928, 0.03473, 0.25, 0.03051, 0.25, 0.01, 0.2968, 0.01461, 0.25, 0.03051, 0.2072, 0.03473, 0.2032, 0.01461, 0.25, 0.01, 0.2072, 0.03473, 0.166, 0.04722, 0.1582, 0.02827, 0.2032, 0.01461, 0.166, 0.04722, 0.1281, 0.0675, 0.1167, 0.05045, 0.1582, 0.02827, 0.1281, 0.0675, 0.0948, 0.0948, 0.08029, 0.08029, 0.1167, 0.05045, 0.0948, 0.0948, 0.0675, 0.1281, 0.05045, 0.1167, 0.08029, 0.08029, 0.0675, 0.1281, 0.04722, 0.166, 0.02827, 0.1582, 0.05045, 0.1167, 0.04722, 0.166, 0.03473, 0.2072, 0.01461, 0.2032, 0.02827, 0.1582, 0.03473, 0.2072, 0.03051, 0.25, 0.01, 0.25, 0.01461, 0.2032, 0.03051, 0.25, 0.03473, 0.2928, 0.01461, 0.2968, 0.01, 0.25, 0.03473, 0.2928, 0.04722, 0.334, 0.02827, 0.3418, 0.01461, 0.2968, 0.04722, 0.334, 0.0675, 0.3719, 0.05045, 0.3833, 0.02827, 0.3418, 0.0675, 0.3719, 0.0948, 0.4052, 0.08029, 0.4197, 0.05045, 0.3833, 0.0948, 0.4052, 0.1281, 0.4325, 0.1167, 0.4496, 0.08029, 0.4197, 0.1281, 0.4325, 0.166, 0.4528, 0.1582, 0.4717, 0.1167, 0.4496, 0.166, 0.4528, 0.2072, 0.4653, 0.2032, 0.4854, 0.1582, 0.4717, 0.2072, 0.4653, 0.25, 0.4695, 0.25, 0.49, 0.2032, 0.4854, 0.2598, 0.2991, 0.25, 0.3001, 0.25, 0.3001, 0.2598, 0.2991, 0.4653, 0.2072, 0.4695, 0.25, 0.4695, 0.25, 0.4653, 0.2072, 0.03473, 0.2072, 0.04722, 0.166, 0.04722, 0.166, 0.03473, 0.2072, 0.4528, 0.166, 0.4653, 0.2072, 0.4653, 0.2072, 0.4528, 0.166, 0.03051, 0.25, 0.03473, 0.2072, 0.03473, 0.2072, 0.03051, 0.25, 0.4325, 0.1281, 0.4528, 0.166, 0.4528, 0.166, 0.4325, 0.1281, 0.03473, 0.2928, 0.03051, 0.25, 0.03051, 0.25, 0.03473, 0.2928, 0.4052, 0.0948, 0.4325, 0.1281, 0.4325, 0.1281, 0.4052, 0.0948, 0.04722, 0.334, 0.03473, 0.2928, 0.03473, 0.2928, 0.04722, 0.334, 0.3719, 0.0675, 0.4052, 0.0948, 0.4052, 0.0948, 0.3719, 0.0675, 0.0675, 0.3719, 0.04722, 0.334, 0.04722, 0.334, 0.0675, 0.3719, 0.334, 0.04722, 0.3719, 0.0675, 0.3719, 0.0675, 0.334, 0.04722, 0.2928, 0.4653, 0.25, 0.4695, 0.25, 0.4695, 0.2928, 0.4653, 0.0948, 0.4052, 0.0675, 0.3719, 0.0675, 0.3719, 0.0948, 0.4052, 0.2928, 0.03473, 0.334, 0.04722, 0.334, 0.04722, 0.2928, 0.03473, 0.334, 0.4528, 0.2928, 0.4653, 0.2928, 0.4653, 0.334, 0.4528, 0.1281, 0.4325, 0.0948, 0.4052, 0.0948, 0.4052, 0.1281, 0.4325, 0.25, 0.03051, 0.2928, 0.03473, 0.2928, 0.03473, 0.25, 0.03051, 0.3719, 0.4325, 0.334, 0.4528, 0.334, 0.4528, 0.3719, 0.4325, 0.166, 0.4528, 0.1281, 0.4325, 0.1281, 0.4325, 0.166, 0.4528, 0.2072, 0.03473, 0.25, 0.03051, 0.25, 0.03051, 0.2072, 0.03473, 0.4052, 0.4052, 0.3719, 0.4325, 0.3719, 0.4325, 0.4052, 0.4052, 0.2072, 0.4653, 0.166, 0.4528, 0.166, 0.4528, 0.2072, 0.4653, 0.166, 0.04722, 0.2072, 0.03473, 0.2072, 0.03473, 0.166, 0.04722, 0.4325, 0.3719, 0.4052, 0.4052, 0.4052, 0.4052, 0.4325, 0.3719, 0.25, 0.4695, 0.2072, 0.4653, 0.2072, 0.4653, 0.25, 0.4695, 0.1281, 0.0675, 0.166, 0.04722, 0.166, 0.04722, 0.1281, 0.0675, 0.4528, 0.334, 0.4325, 0.3719, 0.4325, 0.3719, 0.4528, 0.334, 0.0948, 0.0948, 0.1281, 0.0675, 0.1281, 0.0675, 0.0948, 0.0948, 0.4653, 0.2928, 0.4528, 0.334, 0.4528, 0.334, 0.4653, 0.2928, 0.0675, 0.1281, 0.0948, 0.0948, 0.0948, 0.0948, 0.0675, 0.1281, 0.4695, 0.25, 0.4653, 0.2928, 0.4653, 0.2928, 0.4695, 0.25, 0.25, 0.3001, 0.2598, 0.2991, 0.2928, 0.4653, 0.25, 0.4695, 0.2598, 0.2991, 0.2692, 0.2963, 0.334, 0.4528, 0.2928, 0.4653, 0.2692, 0.2963, 0.2778, 0.2916, 0.3719, 0.4325, 0.334, 0.4528, 0.2778, 0.2916, 0.2854, 0.2854, 0.4052, 0.4052, 0.3719, 0.4325, 0.2854, 0.2854, 0.2916, 0.2778, 0.4325, 0.3719, 0.4052, 0.4052, 0.2916, 0.2778, 0.2963, 0.2692, 0.4528, 0.334, 0.4325, 0.3719, 0.2963, 0.2692, 0.2991, 0.2598, 0.4653, 0.2928, 0.4528, 0.334, 0.2991, 0.2598, 0.3001, 0.25, 0.4695, 0.25, 0.4653, 0.2928, 0.3001, 0.25, 0.2991, 0.2402, 0.4653, 0.2072, 0.4695, 0.25, 0.2991, 0.2402, 0.2963, 0.2308, 0.4528, 0.166, 0.4653, 0.2072, 0.2963, 0.2308, 0.2916, 0.2222, 0.4325, 0.1281, 0.4528, 0.166, 0.2916, 0.2222, 0.2854, 0.2146, 0.4052, 0.0948, 0.4325, 0.1281, 0.2854, 0.2146, 0.2778, 0.2084, 0.3719, 0.0675, 0.4052, 0.0948, 0.2778, 0.2084, 0.2692, 0.2037, 0.334, 0.04722, 0.3719, 0.0675, 0.2692, 0.2037, 0.2598, 0.2009, 0.2928, 0.03473, 0.334, 0.04722, 0.2598, 0.2009, 0.25, 0.1999, 0.25, 0.03051, 0.2928, 0.03473, 0.25, 0.1999, 0.2402, 0.2009, 0.2072, 0.03473, 0.25, 0.03051, 0.2402, 0.2009, 0.2308, 0.2037, 0.166, 0.04722, 0.2072, 0.03473, 0.2308, 0.2037, 0.2222, 0.2084, 0.1281, 0.0675, 0.166, 0.04722, 0.2222, 0.2084, 0.2146, 0.2146, 0.0948, 0.0948, 0.1281, 0.0675, 0.2146, 0.2146, 0.2084, 0.2222, 0.0675, 0.1281, 0.0948, 0.0948, 0.2084, 0.2222, 0.2037, 0.2308, 0.04722, 0.166, 0.0675, 0.1281, 0.2037, 0.2308, 0.2009, 0.2402, 0.03473, 0.2072, 0.04722, 0.166, 0.2009, 0.2402, 0.1999, 0.25, 0.03051, 0.25, 0.03473, 0.2072, 0.1999, 0.25, 0.2009, 0.2598, 0.03473, 0.2928, 0.03051, 0.25, 0.2009, 0.2598, 0.2037, 0.2692, 0.04722, 0.334, 0.03473, 0.2928, 0.2037, 0.2692, 0.2084, 0.2778, 0.0675, 0.3719, 0.04722, 0.334, 0.2084, 0.2778, 0.2146, 0.2854, 0.0948, 0.4052, 0.0675, 0.3719, 0.2146, 0.2854, 0.2222, 0.2916, 0.1281, 0.4325, 0.0948, 0.4052, 0.2222, 0.2916, 0.2308, 0.2963, 0.166, 0.4528, 0.1281, 0.4325, 0.2308, 0.2963, 0.2402, 0.2991, 0.2072, 0.4653, 0.166, 0.4528, 0.2402, 0.2991, 0.25, 0.3001, 0.25, 0.4695, 0.2072, 0.4653, 0.2958, 0.2591, 0.2932, 0.2679, 0.2932, 0.2679, 0.2958, 0.2591, 0.2146, 0.2854, 0.2084, 0.2778, 0.2084, 0.2778, 0.2146, 0.2854, 0.2598, 0.2009, 0.2692, 0.2037, 0.2692, 0.2037, 0.2598, 0.2009, 0.2692, 0.2963, 0.2598, 0.2991, 0.2598, 0.2991, 0.2692, 0.2963, 0.2222, 0.2916, 0.2146, 0.2854, 0.2146, 0.2854, 0.2222, 0.2916, 0.25, 0.1999, 0.2598, 0.2009, 0.2598, 0.2009, 0.25, 0.1999, 0.2778, 0.2916, 0.2692, 0.2963, 0.2692, 0.2963, 0.2778, 0.2916, 0.2308, 0.2963, 0.2222, 0.2916, 0.2222, 0.2916, 0.2308, 0.2963, 0.2402, 0.2009, 0.25, 0.1999, 0.25, 0.1999, 0.2402, 0.2009, 0.2854, 0.2854, 0.2778, 0.2916, 0.2778, 0.2916, 0.2854, 0.2854, 0.2402, 0.2991, 0.2308, 0.2963, 0.2308, 0.2963, 0.2402, 0.2991, 0.2308, 0.2037, 0.2402, 0.2009, 0.2402, 0.2009, 0.2308, 0.2037, 0.2916, 0.2778, 0.2854, 0.2854, 0.2854, 0.2854, 0.2916, 0.2778, 0.25, 0.3001, 0.2402, 0.2991, 0.2402, 0.2991, 0.25, 0.3001, 0.2222, 0.2084, 0.2308, 0.2037, 0.2308, 0.2037, 0.2222, 0.2084, 0.2963, 0.2692, 0.2916, 0.2778, 0.2916, 0.2778, 0.2963, 0.2692, 0.2146, 0.2146, 0.2222, 0.2084, 0.2222, 0.2084, 0.2146, 0.2146, 0.2991, 0.2598, 0.2963, 0.2692, 0.2963, 0.2692, 0.2991, 0.2598, 0.2084, 0.2222, 0.2146, 0.2146, 0.2146, 0.2146, 0.2084, 0.2222, 0.3001, 0.25, 0.2991, 0.2598, 0.2991, 0.2598, 0.3001, 0.25, 0.2037, 0.2308, 0.2084, 0.2222, 0.2084, 0.2222, 0.2037, 0.2308, 0.2991, 0.2402, 0.3001, 0.25, 0.3001, 0.25, 0.2991, 0.2402, 0.2009, 0.2402, 0.2037, 0.2308, 0.2037, 0.2308, 0.2009, 0.2402, 0.2963, 0.2308, 0.2991, 0.2402, 0.2991, 0.2402, 0.2963, 0.2308, 0.1999, 0.25, 0.2009, 0.2402, 0.2009, 0.2402, 0.1999, 0.25, 0.2916, 0.2222, 0.2963, 0.2308, 0.2963, 0.2308, 0.2916, 0.2222, 0.2009, 0.2598, 0.1999, 0.25, 0.1999, 0.25, 0.2009, 0.2598, 0.2854, 0.2146, 0.2916, 0.2222, 0.2916, 0.2222, 0.2854, 0.2146, 0.2037, 0.2692, 0.2009, 0.2598, 0.2009, 0.2598, 0.2037, 0.2692, 0.2778, 0.2084, 0.2854, 0.2146, 0.2854, 0.2146, 0.2778, 0.2084, 0.2084, 0.2778, 0.2037, 0.2692, 0.2037, 0.2692, 0.2084, 0.2778, 0.2692, 0.2037, 0.2778, 0.2084, 0.2778, 0.2084, 0.2692, 0.2037, 0.25, 0.2967, 0.2591, 0.2958, 0.2598, 0.2991, 0.25, 0.3001, 0.2591, 0.2958, 0.2679, 0.2932, 0.2692, 0.2963, 0.2598, 0.2991, 0.2679, 0.2932, 0.276, 0.2888, 0.2778, 0.2916, 0.2692, 0.2963, 0.276, 0.2888, 0.283, 0.283, 0.2854, 0.2854, 0.2778, 0.2916, 0.283, 0.283, 0.2888, 0.276, 0.2916, 0.2778, 0.2854, 0.2854, 0.2888, 0.276, 0.2932, 0.2679, 0.2963, 0.2692, 0.2916, 0.2778, 0.2932, 0.2679, 0.2958, 0.2591, 0.2991, 0.2598, 0.2963, 0.2692, 0.2958, 0.2591, 0.2967, 0.25, 0.3001, 0.25, 0.2991, 0.2598, 0.2967, 0.25, 0.2958, 0.2409, 0.2991, 0.2402, 0.3001, 0.25, 0.2958, 0.2409, 0.2932, 0.2321, 0.2963, 0.2308, 0.2991, 0.2402, 0.2932, 0.2321, 0.2888, 0.224, 0.2916, 0.2222, 0.2963, 0.2308, 0.2888, 0.224, 0.283, 0.217, 0.2854, 0.2146, 0.2916, 0.2222, 0.283, 0.217, 0.276, 0.2112, 0.2778, 0.2084, 0.2854, 0.2146, 0.276, 0.2112, 0.2679, 0.2068, 0.2692, 0.2037, 0.2778, 0.2084, 0.2679, 0.2068, 0.2591, 0.2042, 0.2598, 0.2009, 0.2692, 0.2037, 0.2591, 0.2042, 0.25, 0.2033, 0.25, 0.1999, 0.2598, 0.2009, 0.25, 0.2033, 0.2409, 0.2042, 0.2402, 0.2009, 0.25, 0.1999, 0.2409, 0.2042, 0.2321, 0.2068, 0.2308, 0.2037, 0.2402, 0.2009, 0.2321, 0.2068, 0.224, 0.2112, 0.2222, 0.2084, 0.2308, 0.2037, 0.224, 0.2112, 0.217, 0.217, 0.2146, 0.2146, 0.2222, 0.2084, 0.217, 0.217, 0.2112, 0.224, 0.2084, 0.2222, 0.2146, 0.2146, 0.2112, 0.224, 0.2068, 0.2321, 0.2037, 0.2308, 0.2084, 0.2222, 0.2068, 0.2321, 0.2042, 0.2409, 0.2009, 0.2402, 0.2037, 0.2308, 0.2042, 0.2409, 0.2033, 0.25, 0.1999, 0.25, 0.2009, 0.2402, 0.2033, 0.25, 0.2042, 0.2591, 0.2009, 0.2598, 0.1999, 0.25, 0.2042, 0.2591, 0.2068, 0.2679, 0.2037, 0.2692, 0.2009, 0.2598, 0.2068, 0.2679, 0.2112, 0.276, 0.2084, 0.2778, 0.2037, 0.2692, 0.2112, 0.276, 0.217, 0.283, 0.2146, 0.2854, 0.2084, 0.2778, 0.217, 0.283, 0.224, 0.2888, 0.2222, 0.2916, 0.2146, 0.2854, 0.224, 0.2888, 0.2321, 0.2932, 0.2308, 0.2963, 0.2222, 0.2916, 0.2321, 0.2932, 0.2409, 0.2958, 0.2402, 0.2991, 0.2308, 0.2963, 0.2409, 0.2958, 0.25, 0.2967, 0.25, 0.3001, 0.2402, 0.2991, 0.2591, 0.2958, 0.25, 0.2967, 0.2409, 0.2958, 0.2321, 0.2932, 0.224, 0.2888, 0.217, 0.283, 0.2112, 0.276, 0.2068, 0.2679, 0.2042, 0.2591, 0.2033, 0.25, 0.2042, 0.2409, 0.2068, 0.2321, 0.2112, 0.224, 0.217, 0.217, 0.224, 0.2112, 0.2321, 0.2068, 0.2409, 0.2042, 0.25, 0.2033, 0.2591, 0.2042, 0.2679, 0.2068, 0.276, 0.2112, 0.283, 0.217, 0.2888, 0.224, 0.2932, 0.2321, 0.2958, 0.2409, 0.2967, 0.25, 0.2958, 0.2591, 0.2932, 0.2679, 0.2888, 0.276, 0.283, 0.283, 0.276, 0.2888, 0.2679, 0.2932, 0.2112, 0.224, 0.217, 0.217, 0.217, 0.217, 0.2112, 0.224, 0.2967, 0.25, 0.2958, 0.2591, 0.2958, 0.2591, 0.2967, 0.25, 0.2068, 0.2321, 0.2112, 0.224, 0.2112, 0.224, 0.2068, 0.2321, 0.2958, 0.2409, 0.2967, 0.25, 0.2967, 0.25, 0.2958, 0.2409, 0.2042, 0.2409, 0.2068, 0.2321, 0.2068, 0.2321, 0.2042, 0.2409, 0.2932, 0.2321, 0.2958, 0.2409, 0.2958, 0.2409, 0.2932, 0.2321, 0.2033, 0.25, 0.2042, 0.2409, 0.2042, 0.2409, 0.2033, 0.25, 0.2888, 0.224, 0.2932, 0.2321, 0.2932, 0.2321, 0.2888, 0.224, 0.2042, 0.2591, 0.2033, 0.25, 0.2033, 0.25, 0.2042, 0.2591, 0.283, 0.217, 0.2888, 0.224, 0.2888, 0.224, 0.283, 0.217, 0.2068, 0.2679, 0.2042, 0.2591, 0.2042, 0.2591, 0.2068, 0.2679, 0.276, 0.2112, 0.283, 0.217, 0.283, 0.217, 0.276, 0.2112, 0.2112, 0.276, 0.2068, 0.2679, 0.2068, 0.2679, 0.2112, 0.276, 0.2679, 0.2068, 0.276, 0.2112, 0.276, 0.2112, 0.2679, 0.2068, 0.2591, 0.2958, 0.25, 0.2967, 0.25, 0.2967, 0.2591, 0.2958, 0.217, 0.283, 0.2112, 0.276, 0.2112, 0.276, 0.217, 0.283, 0.2591, 0.2042, 0.2679, 0.2068, 0.2679, 0.2068, 0.2591, 0.2042, 0.2679, 0.2932, 0.2591, 0.2958, 0.2591, 0.2958, 0.2679, 0.2932, 0.224, 0.2888, 0.217, 0.283, 0.217, 0.283, 0.224, 0.2888, 0.25, 0.2033, 0.2591, 0.2042, 0.2591, 0.2042, 0.25, 0.2033, 0.276, 0.2888, 0.2679, 0.2932, 0.2679, 0.2932, 0.276, 0.2888, 0.2321, 0.2932, 0.224, 0.2888, 0.224, 0.2888, 0.2321, 0.2932, 0.2409, 0.2042, 0.25, 0.2033, 0.25, 0.2033, 0.2409, 0.2042, 0.283, 0.283, 0.276, 0.2888, 0.276, 0.2888, 0.283, 0.283, 0.2409, 0.2958, 0.2321, 0.2932, 0.2321, 0.2932, 0.2409, 0.2958, 0.2321, 0.2068, 0.2409, 0.2042, 0.2409, 0.2042, 0.2321, 0.2068, 0.2888, 0.276, 0.283, 0.283, 0.283, 0.283, 0.2888, 0.276, 0.25, 0.2967, 0.2409, 0.2958, 0.2409, 0.2958, 0.25, 0.2967, 0.224, 0.2112, 0.2321, 0.2068, 0.2321, 0.2068, 0.224, 0.2112, 0.2932, 0.2679, 0.2888, 0.276, 0.2888, 0.276, 0.2932, 0.2679, 0.217, 0.217, 0.224, 0.2112, 0.224, 0.2112, 0.217, 0.217])
me_cylinder.use_remesh_preserve_volume = False
me_cylinder.use_remesh_preserve_attributes = False
me_cylinder.use_mirror_vertex_groups = False
me_cylinder.update()
me_cube_003 = bpy.data.meshes.new('Cube.003')
me_cube_003.from_pydata([(-1.0, -15.57, 1.504), (-1.0, -15.57, 3.504), (-1.0, -14.25, 1.504), (-1.0, -14.25, 3.504), (1.0, -15.57, 1.504), (1.0, -15.57, 3.504), (1.0, -14.25, 1.504), (1.0, -14.25, 3.504), (-1.0, 19.26, 1.504), (-1.0, 20.63, 3.504), (-1.0, 21.36, 1.504), (-1.0, 22.3, 3.504), (1.0, 19.26, 1.504), (1.0, 20.63, 3.504), (1.0, 21.36, 1.504), (1.0, 22.3, 3.504), (-1.0, -15.57, -1.504), (-1.0, -15.57, -3.504), (-1.0, -14.25, -1.504), (-1.0, -14.25, -3.504), (1.0, -15.57, -1.504), (1.0, -15.57, -3.504), (1.0, -14.25, -1.504), (1.0, -14.25, -3.504), (-1.0, 19.26, -1.504), (-1.0, 20.63, -3.504), (-1.0, 21.36, -1.504), (-1.0, 22.3, -3.504), (1.0, 19.26, -1.504), (1.0, 20.63, -3.504), (1.0, 21.36, -1.504), (1.0, 22.3, -3.504), (62.65, -15.57, 0.024), (146.0, -15.57, 0.024), (62.65, -14.25, 0.024), (146.0, -14.25, 0.024), (62.65, -15.57, -0.024), (146.0, -15.57, -0.024), (62.65, -14.25, -0.024), (146.0, -14.25, -0.024), (62.65, 19.26, 0.024), (146.0, 20.63, 0.024), (62.65, 21.36, 0.024), (146.0, 22.3, 0.024), (62.65, 19.26, -0.024), (146.0, 20.63, -0.024), (62.65, 21.36, -0.024), (146.0, 22.3, -0.024), (-62.65, -15.57, 0.024), (-146.0, -15.57, 0.024), (-62.65, -14.25, 0.024), (-146.0, -14.25, 0.024), (-62.65, -15.57, -0.024), (-146.0, -15.57, -0.024), (-62.65, -14.25, -0.024), (-146.0, -14.25, -0.024), (-62.65, 19.26, 0.024), (-146.0, 20.63, 0.024), (-62.65, 21.36, 0.024), (-146.0, 22.3, 0.024), (-62.65, 19.26, -0.024), (-146.0, 20.63, -0.024), (-62.65, 21.36, -0.024), (-146.0, 22.3, -0.024)], [], [(0, 1, 3, 2), (2, 3, 7, 6), (6, 7, 5, 4), (4, 5, 1, 0), (2, 6, 4, 0), (7, 3, 1, 5), (8, 9, 11, 10), (10, 11, 15, 14), (14, 15, 13, 12), (12, 13, 9, 8), (10, 14, 12, 8), (15, 11, 9, 13), (16, 18, 19, 17), (18, 22, 23, 19), (22, 20, 21, 23), (20, 16, 17, 21), (18, 16, 20, 22), (23, 21, 17, 19), (24, 26, 27, 25), (26, 30, 31, 27), (30, 28, 29, 31), (28, 24, 25, 29), (26, 24, 28, 30), (31, 29, 25, 27), (32, 33, 35, 34), (34, 35, 39, 38), (38, 39, 37, 36), (36, 37, 33, 32), (34, 38, 36, 32), (39, 35, 33, 37), (40, 41, 43, 42), (42, 43, 47, 46), (46, 47, 45, 44), (44, 45, 41, 40), (42, 46, 44, 40), (47, 43, 41, 45), (48, 50, 51, 49), (50, 54, 55, 51), (54, 52, 53, 55), (52, 48, 49, 53), (50, 48, 52, 54), (55, 53, 49, 51), (56, 58, 59, 57), (58, 62, 63, 59), (62, 60, 61, 63), (60, 56, 57, 61), (58, 56, 60, 62), (63, 61, 57, 59)])
_uv = me_cube_003.uv_layers.new(name='UVMap')
_uv.uv.foreach_set('vector', [0.375, 0.0, 0.625, 0.0, 0.625, 0.25, 0.375, 0.25, 0.375, 0.25, 0.625, 0.25, 0.625, 0.5, 0.375, 0.5, 0.375, 0.5, 0.625, 0.5, 0.625, 0.75, 0.375, 0.75, 0.375, 0.75, 0.625, 0.75, 0.625, 1.0, 0.375, 1.0, 0.125, 0.5, 0.375, 0.5, 0.375, 0.75, 0.125, 0.75, 0.625, 0.5, 0.875, 0.5, 0.875, 0.75, 0.625, 0.75, 0.375, 0.0, 0.625, 0.0, 0.625, 0.25, 0.375, 0.25, 0.375, 0.25, 0.625, 0.25, 0.625, 0.5, 0.375, 0.5, 0.375, 0.5, 0.625, 0.5, 0.625, 0.75, 0.375, 0.75, 0.375, 0.75, 0.625, 0.75, 0.625, 1.0, 0.375, 1.0, 0.125, 0.5, 0.375, 0.5, 0.375, 0.75, 0.125, 0.75, 0.625, 0.5, 0.875, 0.5, 0.875, 0.75, 0.625, 0.75, 0.375, 0.0, 0.375, 0.25, 0.625, 0.25, 0.625, 0.0, 0.375, 0.25, 0.375, 0.5, 0.625, 0.5, 0.625, 0.25, 0.375, 0.5, 0.375, 0.75, 0.625, 0.75, 0.625, 0.5, 0.375, 0.75, 0.375, 1.0, 0.625, 1.0, 0.625, 0.75, 0.125, 0.5, 0.125, 0.75, 0.375, 0.75, 0.375, 0.5, 0.625, 0.5, 0.625, 0.75, 0.875, 0.75, 0.875, 0.5, 0.375, 0.0, 0.375, 0.25, 0.625, 0.25, 0.625, 0.0, 0.375, 0.25, 0.375, 0.5, 0.625, 0.5, 0.625, 0.25, 0.375, 0.5, 0.375, 0.75, 0.625, 0.75, 0.625, 0.5, 0.375, 0.75, 0.375, 1.0, 0.625, 1.0, 0.625, 0.75, 0.125, 0.5, 0.125, 0.75, 0.375, 0.75, 0.375, 0.5, 0.625, 0.5, 0.625, 0.75, 0.875, 0.75, 0.875, 0.5, 0.375, 0.0, 0.625, 0.0, 0.625, 0.25, 0.375, 0.25, 0.375, 0.25, 0.625, 0.25, 0.625, 0.5, 0.375, 0.5, 0.375, 0.5, 0.625, 0.5, 0.625, 0.75, 0.375, 0.75, 0.375, 0.75, 0.625, 0.75, 0.625, 1.0, 0.375, 1.0, 0.125, 0.5, 0.375, 0.5, 0.375, 0.75, 0.125, 0.75, 0.625, 0.5, 0.875, 0.5, 0.875, 0.75, 0.625, 0.75, 0.375, 0.0, 0.625, 0.0, 0.625, 0.25, 0.375, 0.25, 0.375, 0.25, 0.625, 0.25, 0.625, 0.5, 0.375, 0.5, 0.375, 0.5, 0.625, 0.5, 0.625, 0.75, 0.375, 0.75, 0.375, 0.75, 0.625, 0.75, 0.625, 1.0, 0.375, 1.0, 0.125, 0.5, 0.375, 0.5, 0.375, 0.75, 0.125, 0.75, 0.625, 0.5, 0.875, 0.5, 0.875, 0.75, 0.625, 0.75, 0.375, 0.0, 0.375, 0.25, 0.625, 0.25, 0.625, 0.0, 0.375, 0.25, 0.375, 0.5, 0.625, 0.5, 0.625, 0.25, 0.375, 0.5, 0.375, 0.75, 0.625, 0.75, 0.625, 0.5, 0.375, 0.75, 0.375, 1.0, 0.625, 1.0, 0.625, 0.75, 0.125, 0.5, 0.125, 0.75, 0.375, 0.75, 0.375, 0.5, 0.625, 0.5, 0.625, 0.75, 0.875, 0.75, 0.875, 0.5, 0.375, 0.0, 0.375, 0.25, 0.625, 0.25, 0.625, 0.0, 0.375, 0.25, 0.375, 0.5, 0.625, 0.5, 0.625, 0.25, 0.375, 0.5, 0.375, 0.75, 0.625, 0.75, 0.625, 0.5, 0.375, 0.75, 0.375, 1.0, 0.625, 1.0, 0.625, 0.75, 0.125, 0.5, 0.125, 0.75, 0.375, 0.75, 0.375, 0.5, 0.625, 0.5, 0.625, 0.75, 0.875, 0.75, 0.875, 0.5])
me_cube_003.use_remesh_preserve_volume = False
me_cube_003.use_remesh_preserve_attributes = False
me_cube_003.use_mirror_vertex_groups = False
me_cube_003.update()

# ---- objects
ob_body = bpy.data.objects.new('Body', me_cylinder)
ob_fins = bpy.data.objects.new('Fins', me_cube_003)

# ---- transforms, parenting, visibility, modifiers, constraints
ob_body.location = (0.0, 0.1002, 0.0)
ob_body.rotation_euler = (-1.571, -2.22e-16, 2.22e-16)
ob_body.scale = (0.04191, 0.04191, 0.04191)
ob_body.lineart.crease_threshold = 0.0
ob_fins.location = (0.0, 0.1002, 0.0)
ob_fins.rotation_euler = (-1.344e-07, -1.571, 0.0)
ob_fins.scale = (0.0006549, 0.02729, 0.02729)
ob_fins.lineart.crease_threshold = 0.0

# ---- collection membership
col_collection.objects.link(ob_body)
col_collection.objects.link(ob_fins)

# ---- scene / render settings (as saved in the file)
scene.frame_start = 1; scene.frame_end = 250; scene.frame_set(1)
scene.render.engine = 'BLENDER_EEVEE_NEXT'
scene.cycles.use_denoising = False
scene.cycles.samples = 128
scene.cycles.sampling_pattern = 'TABULATED_SOBOL'
scene.cycles.use_adaptive_sampling = False
scene.cycles.use_light_tree = False
scene.view_settings.view_transform = 'Filmic'
bpy.context.view_layer.update()

# ---- added for rendering (the .blend has no active camera and no usable light): camera, sun
cam_auto = bpy.data.cameras.new('AutoCamera')
cam_auto.lens = 50.0
cam_auto.sensor_width = 36.0
cam_auto.clip_end = 1000.0
ob_auto_camera = bpy.data.objects.new('AutoCamera', cam_auto)
scene.collection.objects.link(ob_auto_camera)
ob_auto_camera.location = (1.14672, -1.27221, 0.917376)
ob_auto_camera.rotation_euler = (1.09748, -7.21219e-08, 0.694738)
scene.camera = ob_auto_camera
light_auto_sun = bpy.data.lights.new('AutoSun', 'SUN')
light_auto_sun.energy = 3.0
light_auto_sun.angle = 0.0523599
ob_auto_sun = bpy.data.objects.new('AutoSun', light_auto_sun)
scene.collection.objects.link(ob_auto_sun)
ob_auto_sun.rotation_euler = (0.872665, 0.174533, 0.523599)
bpy.context.view_layer.update()
